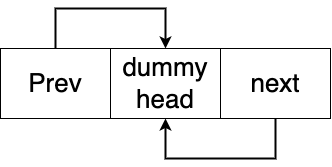

The diagram above was exported from draw.io. Its source (the exported page's mxGraphModel, read from the mxfile embedded in the PNG):
<mxGraphModel dx="768" dy="772" grid="1" gridSize="10" guides="1" tooltips="1" connect="1" arrows="1" fold="1" page="0" pageScale="1" pageWidth="827" pageHeight="1169" background="#ffffff" math="0" shadow="0">
  <root>
    <mxCell id="0" />
    <mxCell id="1" parent="0" />
    <mxCell id="TYKPoyjHR--50uWOAAXb-4" style="edgeStyle=orthogonalEdgeStyle;rounded=0;orthogonalLoop=1;jettySize=auto;html=1;entryX=0.5;entryY=0;entryDx=0;entryDy=0;strokeWidth=2;" edge="1" parent="1" source="TYKPoyjHR--50uWOAAXb-1" target="TYKPoyjHR--50uWOAAXb-2">
      <mxGeometry relative="1" as="geometry">
        <Array as="points">
          <mxPoint x="235" y="370" />
          <mxPoint x="345" y="370" />
        </Array>
      </mxGeometry>
    </mxCell>
    <mxCell id="TYKPoyjHR--50uWOAAXb-1" value="&lt;font style=&quot;font-size: 26px;&quot;&gt;Prev&lt;/font&gt;" style="rounded=0;whiteSpace=wrap;html=1;" vertex="1" parent="1">
      <mxGeometry x="180" y="410" width="110" height="70" as="geometry" />
    </mxCell>
    <mxCell id="TYKPoyjHR--50uWOAAXb-2" value="&lt;font style=&quot;font-size: 26px;&quot;&gt;dummy&lt;br&gt;head&lt;br&gt;&lt;/font&gt;" style="rounded=0;whiteSpace=wrap;html=1;" vertex="1" parent="1">
      <mxGeometry x="290" y="410" width="110" height="70" as="geometry" />
    </mxCell>
    <mxCell id="TYKPoyjHR--50uWOAAXb-6" style="edgeStyle=orthogonalEdgeStyle;rounded=0;orthogonalLoop=1;jettySize=auto;html=1;entryX=0.5;entryY=1;entryDx=0;entryDy=0;strokeWidth=2;" edge="1" parent="1" source="TYKPoyjHR--50uWOAAXb-3" target="TYKPoyjHR--50uWOAAXb-2">
      <mxGeometry relative="1" as="geometry">
        <Array as="points">
          <mxPoint x="455" y="520" />
          <mxPoint x="345" y="520" />
        </Array>
      </mxGeometry>
    </mxCell>
    <mxCell id="TYKPoyjHR--50uWOAAXb-3" value="&lt;font style=&quot;font-size: 26px;&quot;&gt;next&lt;/font&gt;" style="rounded=0;whiteSpace=wrap;html=1;" vertex="1" parent="1">
      <mxGeometry x="400" y="410" width="110" height="70" as="geometry" />
    </mxCell>
  </root>
</mxGraphModel>